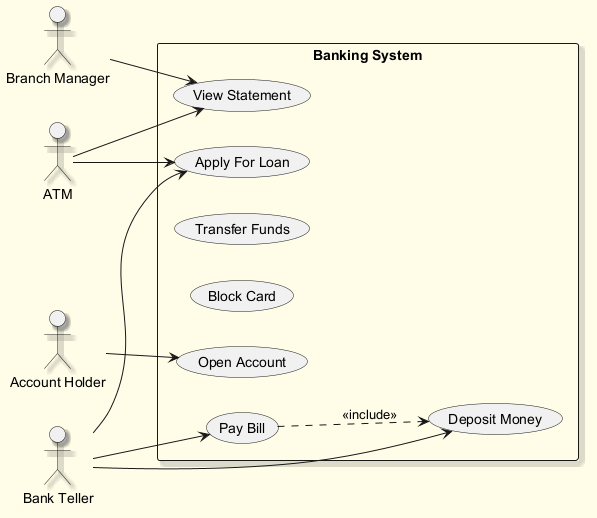

The diagram above was rendered by PlantUML. Its source (embedded in the PNG):
@startuml
skinparam backgroundColor #FFFDE7
skinparam classBackgroundColor #FFF9C4
skinparam classBorderColor #F57F17
skinparam shadowing true
left to right direction
actor "ATM" as ATM
actor "Bank Teller" as BankTeller
actor "Branch Manager" as BranchManager
actor "Account Holder" as AccountHolder
rectangle "Banking System" {
  usecase "View Statement" as UC_ViewStatement
  usecase "Apply For Loan" as UC_ApplyForLoan
  usecase "Transfer Funds" as UC_TransferFunds
  usecase "Block Card" as UC_BlockCard
  usecase "Deposit Money" as UC_DepositMoney
  usecase "Pay Bill" as UC_PayBill
  usecase "Open Account" as UC_OpenAccount
}
ATM --> UC_ViewStatement
ATM --> UC_ApplyForLoan
BankTeller --> UC_PayBill
BankTeller --> UC_DepositMoney
BankTeller --> UC_ApplyForLoan
BranchManager --> UC_ViewStatement
AccountHolder --> UC_OpenAccount
UC_PayBill ..> UC_DepositMoney : <<include>>
@enduml